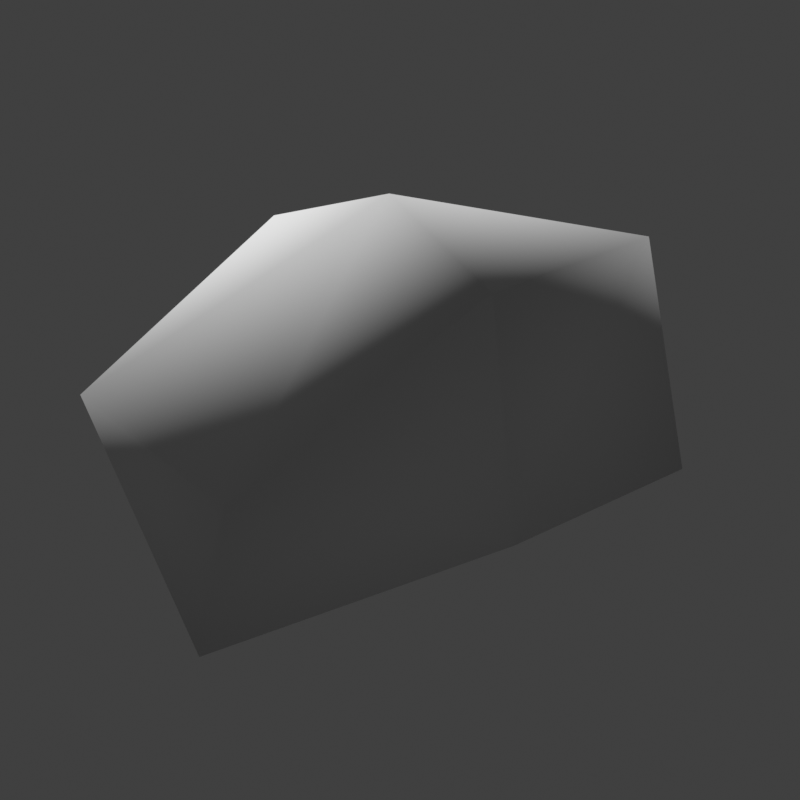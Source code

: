 # Source: rock.blend  (saved by Blender 4.5.91; exported with 4.5.12 LTS)
import bpy
from mathutils import Matrix  # noqa: F401  (used for matrix-valued properties, if any)

bpy.ops.wm.read_factory_settings(use_empty=True)
scene = bpy.context.scene
scene.name = 'Scene'

# ---- collections
col_collection = bpy.data.collections.new('Collection'); scene.collection.children.link(col_collection)

# ---- materials (node trees are filled in below, after node groups)
mat_rock1 = bpy.data.materials.new('rock1')

# ---- material node trees

# ---- world
world_world = bpy.data.worlds.new('World'); scene.world = world_world
world_world.use_nodes = True; world_world.node_tree.nodes.clear()
_N = world_world.node_tree.nodes; _L = world_world.node_tree.links
n0 = _N.new('ShaderNodeOutputWorld'); n0.name = 'World Output'; n0.location = (300, 300)
n1 = _N.new('ShaderNodeBackground'); n1.name = 'Background'; n1.location = (10, 300)
n1.inputs[0].default_value = (0.05088, 0.05088, 0.05088, 1.0)
_L.new(n1.outputs[0], n0.inputs[0])
n0.is_active_output = True
world_world.color = (0.05088, 0.05088, 0.05088)
world_world.use_sun_shadow = False
world_world.sun_shadow_jitter_overblur = 0.0

# ---- cameras
cam_camera = bpy.data.cameras.new('Camera')

# ---- meshes
me_rock = bpy.data.meshes.new('rock')
me_rock.from_pydata([(-0.09255, 1.113, 0.006613), (0.714, 0.6121, 0.403), (0.7098, 0.4582, 0.009082), (0.6799, -0.4831, 0.7214), (1.17, -0.433, -0.01335), (-0.2903, -0.796, 0.7214), (0.06506, -0.7309, 0.02169), (0.02121, 0.05806, -0.1913), (-0.05505, -0.05005, 0.9962), (-0.795, -0.433, 0.8565), (-0.9902, -0.433, 0.05672), (-0.6199, 0.433, 0.9116), (-0.7167, 0.4318, 0.1563), (-0.116, 0.9928, 0.4118)], [], [(7, 0, 2), (0, 1, 2), (13, 8, 1), (7, 2, 4), (2, 3, 4), (1, 8, 3), (7, 4, 6), (3, 6, 4), (3, 8, 5), (7, 6, 10), (5, 10, 6), (5, 8, 9), (7, 10, 12), (9, 12, 10), (9, 8, 11), (7, 12, 0), (12, 13, 0), (11, 8, 13), (0, 13, 1), (2, 1, 3), (3, 5, 6), (5, 9, 10), (9, 11, 12), (12, 11, 13)])
me_rock.polygons.foreach_set('use_smooth', [True] * 24)
_uv = me_rock.uv_layers.new(name='UVMap')
_uv.uv.foreach_set('vector', [0.4771, 2.806, 0.6159, 2.938, 0.4284, 2.943, 0.4597, 2.929, 0.5187, 2.847, 0.5456, 2.921, 0.4616, 2.864, 0.4952, 2.739, 0.5187, 2.847, 0.4771, 2.806, 0.4284, 2.943, 0.2613, 2.87, 0.5456, 2.921, 0.5939, 2.792, 0.6703, 2.863, 0.5187, 2.847, 0.4952, 2.739, 0.5939, 2.792, 0.4771, 2.806, 0.2613, 2.87, 0.3788, 2.698, 0.5939, 2.792, 0.6756, 2.708, 0.6703, 2.863, 0.5939, 2.792, 0.4952, 2.739, 0.5572, 2.724, 0.4771, 2.806, 0.3788, 2.698, 0.5612, 2.619, 0.5572, 2.724, 0.467, 2.568, 0.5549, 2.656, 0.5572, 2.724, 0.4952, 2.739, 0.4868, 2.667, 0.4771, 2.806, 0.5612, 2.619, 0.6322, 2.769, 0.4868, 2.667, 0.3513, 2.638, 0.467, 2.568, 0.4868, 2.667, 0.4952, 2.739, 0.4069, 2.739, 0.4771, 2.806, 0.6322, 2.769, 0.6159, 2.938, 0.3513, 2.638, 0.271, 2.74, 0.2236, 2.697, 0.4069, 2.739, 0.4952, 2.739, 0.4616, 2.864, 0.4597, 2.929, 0.4616, 2.864, 0.5187, 2.847, 0.5456, 2.921, 0.5187, 2.847, 0.5939, 2.792, 0.5939, 2.792, 0.5572, 2.724, 0.6756, 2.708, 0.5572, 2.724, 0.4868, 2.667, 0.467, 2.568, 0.4868, 2.667, 0.4069, 2.739, 0.3513, 2.638, 0.3513, 2.638, 0.4069, 2.739, 0.271, 2.74])
_ca = me_rock.color_attributes.new('Col', 'BYTE_COLOR', 'POINT')
_ca.data.foreach_set('color', [0.008568, 0.002428, 0.0, 1.0, 0.03955, 0.01096, 0.0, 1.0, 0.0, 0.0, 0.0, 1.0, 0.009721, 0.005605, 0.002428, 1.0, 0.008568, 0.002428, 0.0, 1.0, 0.05951, 0.02029, 0.004391, 1.0, 0.0, 0.0, 0.0, 1.0, 0.03955, 0.01096, 0.0, 1.0, 0.2961, 0.1274, 0.02843, 1.0, 0.2961, 0.1274, 0.02843, 1.0, 0.0, 0.0, 0.0, 1.0, 0.2961, 0.1274, 0.02843, 1.0, 0.008568, 0.002428, 0.0, 1.0, 0.03955, 0.01096, 0.0, 1.0])
_ca = me_rock.color_attributes.new('Alpha', 'BYTE_COLOR', 'POINT')
_ca.data.foreach_set('color', [0.0, 0.0, 0.0, 1.0, 0.0, 0.0, 0.0, 1.0, 0.0, 0.0, 0.0, 1.0, 0.0, 0.0, 0.0, 1.0, 0.0, 0.0, 0.0, 1.0, 0.0, 0.0, 0.0, 1.0, 0.0, 0.0, 0.0, 1.0, 0.0, 0.0, 0.0, 1.0, 0.0, 0.0, 0.0, 1.0, 0.0, 0.0, 0.0, 1.0, 0.0, 0.0, 0.0, 1.0, 0.0, 0.0, 0.0, 1.0, 0.0, 0.0, 0.0, 1.0, 0.0, 0.0, 0.0, 1.0])
me_rock.materials.append(mat_rock1)
me_rock.update()

# ---- objects
ob_rock = bpy.data.objects.new('rock', me_rock)
ob_camera = bpy.data.objects.new('Camera', cam_camera)

# ---- transforms, parenting, visibility, modifiers, constraints
ob_rock.location = (0.0, 0.0, 0.0)
ob_camera.location = (-1.681, 2.996, 1.9)
ob_camera.rotation_euler = (1.131, -3.612e-07, 3.622)

# ---- collection membership
col_collection.objects.link(ob_rock)
col_collection.objects.link(ob_camera)

# ---- scene / render settings (as saved in the file)
scene.camera = ob_camera
scene.frame_start = 1; scene.frame_end = 250; scene.frame_set(1)
scene.render.engine = 'BLENDER_EEVEE_NEXT'
scene.render.resolution_x = 256
scene.render.resolution_y = 256
scene.render.film_transparent = True
scene.eevee.ray_tracing_options.trace_max_roughness = 0.0
scene.view_settings.view_transform = 'Standard'
bpy.context.view_layer.update()

# ---- added for rendering (the .blend has no usable light): sun
light_auto_sun = bpy.data.lights.new('AutoSun', 'SUN')
light_auto_sun.energy = 3.0
light_auto_sun.angle = 0.0523599
ob_auto_sun = bpy.data.objects.new('AutoSun', light_auto_sun)
scene.collection.objects.link(ob_auto_sun)
ob_auto_sun.rotation_euler = (0.872665, 0.174533, 0.523599)
bpy.context.view_layer.update()
